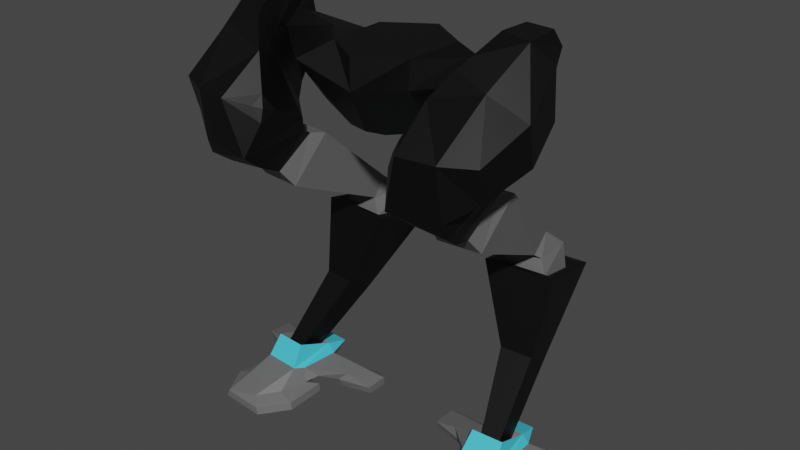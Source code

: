 # Source: WalkLegsModel.blend  (saved by Blender 3.5.10; exported with 4.5.12 LTS)
import bpy
from mathutils import Matrix  # noqa: F401  (used for matrix-valued properties, if any)

bpy.ops.wm.read_factory_settings(use_empty=True)
scene = bpy.context.scene
scene.name = 'Scene'

# ---- collections
col_collection = bpy.data.collections.new('Collection'); scene.collection.children.link(col_collection)

# ---- materials (node trees are filled in below, after node groups)
mat_body = bpy.data.materials.new('Body')
mat_body.alpha_threshold = 0.0
mat_body.use_transparent_shadow = False
mat_body.roughness = 0.5
mat_body.line_color = (0.0, 0.0, 0.0, 1.0)
mat_trim = bpy.data.materials.new('Trim')
mat_trim.use_transparent_shadow = False
mat_accent = bpy.data.materials.new('Accent')
mat_accent.use_transparent_shadow = False

# ---- material node trees
mat_body.use_nodes = True; mat_body.node_tree.nodes.clear()
_N = mat_body.node_tree.nodes; _L = mat_body.node_tree.links
n0 = _N.new('ShaderNodeOutputMaterial'); n0.name = 'Material Output'; n0.location = (300, 300)
n1 = _N.new('ShaderNodeBsdfPrincipled'); n1.name = 'Principled BSDF'; n1.location = (10, 300)
n1.distribution = 'GGX'
n1.subsurface_method = 'RANDOM_WALK_SKIN'
n1.inputs[0].default_value = (0.0, 0.0, 0.0, 1.0)
n1.inputs[3].default_value = 1.45
n1.inputs[27].default_value = (0.0, 0.0, 0.0, 1.0)
n1.inputs[28].default_value = 1.0
_L.new(n1.outputs[0], n0.inputs[0])
n0.is_active_output = True
mat_trim.use_nodes = True; mat_trim.node_tree.nodes.clear()
_N = mat_trim.node_tree.nodes; _L = mat_trim.node_tree.links
n0 = _N.new('ShaderNodeBsdfPrincipled'); n0.name = 'Principled BSDF'; n0.location = (10, 300)
n0.distribution = 'GGX'
n0.subsurface_method = 'RANDOM_WALK_SKIN'
n0.inputs[0].default_value = (0.1376, 0.1376, 0.1376, 1.0)
n0.inputs[3].default_value = 1.45
n0.inputs[27].default_value = (0.0, 0.0, 0.0, 1.0)
n0.inputs[28].default_value = 1.0
n1 = _N.new('ShaderNodeOutputMaterial'); n1.name = 'Material Output'; n1.location = (300, 300)
_L.new(n0.outputs[0], n1.inputs[0])
n1.is_active_output = True
mat_accent.use_nodes = True; mat_accent.node_tree.nodes.clear()
_N = mat_accent.node_tree.nodes; _L = mat_accent.node_tree.links
n0 = _N.new('ShaderNodeBsdfPrincipled'); n0.name = 'Principled BSDF'; n0.location = (10, 300)
n0.distribution = 'GGX'
n0.subsurface_method = 'RANDOM_WALK_SKIN'
n0.inputs[0].default_value = (0.06487, 0.6272, 0.8, 1.0)
n0.inputs[3].default_value = 1.45
n0.inputs[27].default_value = (0.0, 0.0, 0.0, 1.0)
n0.inputs[28].default_value = 1.0
n1 = _N.new('ShaderNodeOutputMaterial'); n1.name = 'Material Output'; n1.location = (300, 300)
_L.new(n0.outputs[0], n1.inputs[0])
n1.is_active_output = True

# ---- world
world_world = bpy.data.worlds.new('World'); scene.world = world_world
world_world.use_nodes = True; world_world.node_tree.nodes.clear()
_N = world_world.node_tree.nodes; _L = world_world.node_tree.links
n0 = _N.new('ShaderNodeOutputWorld'); n0.name = 'World Output'; n0.location = (300, 300)
n1 = _N.new('ShaderNodeBackground'); n1.name = 'Background'; n1.location = (10, 300)
n1.inputs[0].default_value = (0.05088, 0.05088, 0.05088, 1.0)
_L.new(n1.outputs[0], n0.inputs[0])
n0.is_active_output = True
world_world.color = (0.05088, 0.05088, 0.05088)
world_world.use_sun_shadow = False
world_world.sun_shadow_jitter_overblur = 0.0

# ---- meshes
me_cube = bpy.data.meshes.new('Cube')
me_cube.from_pydata([(5.567, -1.734, -11.73), (5.616, -1.733, -11.97), (5.006, -2.758, -11.71), (5.119, -2.75, -11.97), (3.542, -2.866, -11.97), (5.309, -0.3635, -11.97), (5.279, -0.3632, -11.71), (5.067, -1.746, -11.52), (5.123, -0.8011, -11.54), (4.731, -1.035, -11.03), (4.823, -0.3286, -11.12), (4.478, 1.957, -6.05), (3.169, -0.9495, -11.53), (2.896, -0.9311, -1.283), (4.586, 0.6122, -10.81), (4.756, 0.7007, -11.13), (4.589, 0.6917, -11.52), (5.744, 0.4554, -11.42), (5.175, -0.3084, -11.47), (5.154, -2.827, -1.584), (6.56, 0.7305, -11.71), (5.518, 0.2912, -11.71), (6.413, 1.499, -11.68), (5.273, 1.112, -11.64), (6.546, 0.8124, -11.97), (5.515, 0.3987, -11.97), (6.403, 1.52, -11.98), (5.276, 1.637, -11.95), (4.456, 1.401, -11.08), (3.731, 1.361, -11.34), (4.254, 1.395, -11.29), (4.642, -0.5825, -10.38), (4.842, -0.5686, 1.956), (4.63, 0.2972, -0.5574), (5.87, 1.753, -11.91), (2.906, -1.929, -11.73), (2.857, -1.935, -11.97), (3.583, -2.861, -11.72), (2.898, -0.5405, -11.97), (2.928, -0.5363, -11.71), (3.909, -2.562, -11.53), (3.402, -1.868, -11.52), (3.509, -1.123, -11.03), (3.355, -0.7744, -11.12), (3.502, -1.805, 1.28), (3.42, 0.528, -10.8), (3.246, 0.55, -11.14), (3.335, 0.5937, -11.48), (2.312, 0.2035, -11.42), (3.02, -0.4745, -11.47), (5.441, -1.034, -1.11), (1.456, 0.3559, -11.71), (2.577, 0.07464, -11.71), (1.456, 1.142, -11.7), (2.641, 0.9269, -11.64), (1.453, 0.4385, -11.97), (2.542, 0.181, -11.97), (1.458, 1.157, -11.97), (3.41, 1.325, -11.07), (5.605, -1.542, 0.2658), (3.601, -0.6582, -10.37), (2.535, 1.446, -11.94), (1.892, 1.444, -11.88), (3.695, -1.371, 1.572), (4.416, -0.4559, -10.7), (4.351, 0.3503, -10.96), (3.704, 0.2989, -10.95), (3.791, -0.5021, -10.7), (4.208, 1.446, -8.618), (4.116, 2.39, -9.125), (3.067, 2.316, -9.121), (3.133, 1.366, -8.621), (4.257, 4.239, -6.464), (1.875, 4.063, -6.467), (2.119, 1.784, -6.047), (3.605, 2.797, -5.021), (2.736, 2.727, -5.016), (2.731, 2.221, -5.63), (3.698, 2.081, -5.502), (2.614, -3.498, -2.276), (4.364, -3.151, -2.65), (2.494, 3.463, -5.654), (4.014, 2.218, -6.196), (3.886, 3.62, -6.504), (3.3, -0.3654, -0.9566), (5.247, -3.08, -0.4983), (2.38, 3.523, -6.509), (2.491, 2.096, -6.178), (3.777, 3.568, -5.641), (3.815, 2.317, -5.685), (4.539, -0.939, -1.657), (2.365, -1.34, -1.628), (4.332, -3.313, -2.203), (4.605, -2.027, 0.9619), (3.004, -2.313, 0.5403), (3.125, -3.731, -0.505), (4.265, -3.535, -0.5337), (4.092, 3.952, -6.369), (4.267, 2.06, -6.01), (2.104, 3.806, -6.369), (2.289, 1.914, -6.011), (2.259, -2.488, -1.012), (2.334, -3.026, -1.263), (2.504, -2.767, -0.5205), (2.58, -3.11, -0.7904), (4.631, 0.9677, 0.5181), (4.978, 0.7359, 1.561), (4.726, 0.6873, 1.973), (3.889, 0.6889, 2.003), (4.008, 1.035, 0.389), (4.428, 1.147, 1.421), (2.047, -1.854, 0.3876), (2.045, -0.6619, -1.133), (1.905, 1.501, 0.3947), (2.07, 1.709, -0.02598), (0.026, 0.5005, -1.243), (0.026, 2.485, 0.2536), (0.026, 2.427, -0.2183), (0.6529, -1.152, -1.426), (0.02717, -1.843, -0.1299), (0.026, -1.263, -1.447), (1.367, -0.9591, 0.8804), (1.457, 1.063, 0.8817), (-0.001077, -1.849, 0.8817), (-0.001077, 2.028, 0.8817), (3.789, 0.4953, 1.625), (3.609, -0.9881, 0.7734), (3.58, -0.07033, -0.2994), (2.376, -2.89, -0.8831), (3.958, 0.2943, 1.077), (3.625, -0.06865, -0.1056), (3.881, -0.3421, 0.6217), (3.716, 0.8653, 0.2746), (5.265, 0.1432, -0.2554), (5.338, -0.08437, 1.362), (3.833, -0.3154, 2.002), (3.605, 0.3706, -0.4064), (2.334, 0.07566, 0.8423), (2.201, 0.7161, -0.5386), (0.026, 1.703, -0.7744), (3.86, 0.5689, 0.3707), (3.713, -0.1851, 1.511), (2.722, -1.423, -3.897), (4.264, -0.05062, -2.501), (4.137, -1.298, -3.9), (2.576, -0.1747, -2.501), (4.124, -0.5665, -2.408), (2.732, -0.6853, -2.384), (2.874, -1.902, -3.291), (4.032, -1.786, -3.317), (4.373, -0.9292, -2.104), (2.586, -1.106, -2.157), (2.724, -2.7, -2.881), (4.24, -2.562, -3.079)], [], [(93, 59, 32), (44, 13, 91), (93, 96, 85), (44, 91, 94), (93, 85, 59), (11, 100, 74), (11, 98, 100), (92, 96, 95, 79), (94, 95, 96), (96, 93, 94), (93, 44, 94), (109, 108, 110), (108, 107, 110), (107, 106, 110), (105, 109, 110), (106, 105, 110), (118, 119, 120), (119, 118, 111), (84, 126, 127), (132, 125, 108), (103, 101, 128), (101, 102, 128), (102, 104, 128), (104, 103, 128), (127, 130, 140), (108, 141, 135), (136, 132, 109), (137, 121, 111), (140, 138, 114), (32, 135, 63), (59, 133, 134), (151, 152, 79), (33, 133, 50, 90), (84, 33, 90, 13), (63, 44, 93, 32), (84, 13, 44, 63), (133, 33, 105), (19, 85, 96, 92), (19, 92, 90, 50), (68, 71, 67, 64), (70, 71, 74, 73), (66, 67, 71, 70), (65, 69, 68, 64), (69, 65, 66, 70), (71, 68, 11, 74), (69, 72, 11, 68), (70, 73, 72, 69), (91, 151, 79), (100, 87, 86, 99), (100, 98, 82, 87), (83, 82, 98, 97), (97, 99, 86, 83), (80, 150, 90, 92), (150, 151, 91, 13, 90), (59, 50, 133), (103, 94, 91, 101), (72, 73, 99, 97), (11, 72, 97, 98), (74, 100, 99, 73), (50, 59, 85, 19), (103, 104, 95, 94), (101, 91, 79, 102), (102, 79, 95, 104), (105, 106, 134, 133), (108, 135, 32, 107), (129, 113, 137), (106, 107, 32, 134), (109, 105, 33, 136), (115, 139, 138, 112), (113, 129, 140, 114), (138, 140, 130, 112), (112, 130, 131, 111), (116, 113, 114, 117), (118, 120, 115, 112), (112, 111, 118), (121, 123, 119, 111), (121, 137, 113, 122), (122, 113, 116, 124), (131, 130, 127, 126), (136, 84, 127), (141, 108, 125), (140, 129, 125, 132), (141, 125, 129), (109, 132, 108), (84, 63, 126), (126, 63, 135, 141), (131, 126, 141, 129), (121, 122, 124, 123), (139, 117, 114, 138), (132, 127, 140), (136, 127, 132), (137, 111, 131, 129), (33, 84, 136), (32, 59, 134), (148, 149, 153, 152), (149, 146, 150, 153), (148, 152, 151, 147), (152, 153, 80, 79), (150, 80, 153), (150, 146, 147, 151), (80, 92, 79), (38, 6, 5), (12, 18, 8), (15, 23, 16), (15, 17, 22), (10, 18, 17), (15, 22, 23), (23, 21, 18), (17, 21, 20), (17, 18, 21), (38, 39, 6), (53, 51, 48), (46, 47, 54), (46, 48, 43), (46, 54, 53), (52, 54, 49), (48, 51, 52), (29, 16, 47), (48, 52, 49), (62, 61, 57), (86, 87, 81), (82, 89, 77), (82, 77, 87), (6, 12, 8), (7, 2, 0), (16, 23, 18), (88, 81, 76), (22, 17, 20), (15, 10, 17), (30, 16, 29), (39, 12, 6), (49, 54, 47), (46, 53, 48), (43, 48, 49), (78, 77, 89), (88, 76, 75), (83, 88, 82), (8, 18, 10, 7), (77, 78, 144, 142), (86, 81, 88, 83), (2, 37, 4, 3), (0, 2, 3, 1), (0, 1, 5, 6), (2, 40, 37), (0, 6, 8, 7), (1, 3, 4, 36, 38, 5), (7, 10, 9, 2), (18, 12, 16), (9, 42, 40, 2), (22, 20, 24, 26), (24, 25, 27, 26), (23, 27, 25, 21), (34, 22, 26), (20, 21, 25, 24), (29, 58, 28, 30), (16, 30, 28, 15), (23, 22, 34, 27), (34, 26, 27), (43, 49, 12, 41), (4, 37, 35, 36), (35, 39, 38, 36), (35, 41, 12, 39), (37, 40, 41, 35), (42, 43, 41, 40), (16, 12, 49, 47), (53, 57, 55, 51), (57, 61, 56, 55), (56, 61, 54, 52), (57, 53, 62), (51, 55, 56, 52), (58, 29, 47, 46), (54, 61, 62, 53), (60, 31, 64, 67), (45, 60, 67, 66), (14, 65, 64, 31), (14, 45, 66, 65), (89, 88, 75, 78), (78, 75, 143, 144), (76, 81, 77), (77, 142, 145, 76), (81, 87, 77), (89, 82, 88), (145, 143, 75, 76), (142, 148, 147, 145), (144, 143, 146, 149), (142, 144, 149, 148), (146, 143, 145, 147), (9, 14, 31), (28, 14, 15), (45, 42, 60), (14, 28, 58, 45), (10, 15, 14, 9), (60, 42, 9, 31), (58, 46, 45), (45, 46, 43, 42)])
me_cube.polygons.foreach_set('material_index', [0, 0, 0, 0, 0, 0, 0, 0, 0, 0, 0, 0, 0, 0, 0, 0, 0, 0, 0, 0, 0, 0, 0, 0, 0, 0, 0, 0, 0, 0, 0, 0, 0, 0, 0, 0, 0, 0, 0, 0, 0, 0, 0, 0, 0, 0, 0, 0, 0, 0, 0, 0, 0, 0, 0, 0, 0, 0, 0, 0, 0, 0, 0, 0, 0, 0, 0, 0, 0, 0, 0, 0, 0, 0, 0, 0, 0, 0, 0, 0, 0, 0, 0, 0, 0, 0, 0, 0, 0, 0, 0, 0, 0, 0, 0, 0, 0, 0, 0, 0, 0, 1, 1, 1, 1, 1, 1, 1, 1, 1, 1, 1, 1, 1, 1, 1, 1, 1, 1, 1, 1, 1, 1, 1, 1, 1, 1, 1, 1, 1, 1, 1, 1, 1, 1, 1, 1, 1, 1, 1, 1, 1, 1, 1, 1, 1, 1, 1, 1, 1, 1, 1, 1, 1, 1, 1, 1, 1, 1, 1, 1, 1, 1, 1, 1, 1, 1, 1, 1, 1, 1, 1, 1, 1, 1, 1, 1, 1, 1, 1, 1, 1, 1, 1, 1, 1, 1, 2, 2, 2, 2, 2, 2, 2, 2])
_uv = me_cube.uv_layers.new(name='UVMap')
_uv.uv.foreach_set('vector', [0.625, 0.75, 0.625, 0.75, 0.625, 0.75, 0.625, 0.75, 0.625, 0.7509, 0.625, 0.7518, 0.625, 0.75, 0.625, 0.75, 0.625, 0.75, 0.625, 0.75, 0.625, 0.7518, 0.625, 0.75, 0.625, 0.75, 0.625, 0.75, 0.625, 0.75, 0.625, 0.75, 0.625, 0.75, 0.625, 0.75, 0.625, 0.75, 0.625, 0.75, 0.625, 0.75, 0.625, 0.75, 0.625, 0.75, 0.625, 0.75, 0.625, 0.75, 0.625, 0.75, 0.625, 0.75, 0.625, 0.75, 0.625, 0.75, 0.625, 0.75, 0.625, 0.75, 0.625, 0.75, 0.625, 0.75, 0.625, 0.75, 0.625, 0.7509, 0.625, 0.75, 0.625, 0.7509, 0.625, 0.75, 0.625, 0.75, 0.625, 0.75, 0.625, 0.75, 0.625, 0.75, 0.625, 0.75, 0.625, 0.75, 0.625, 0.7509, 0.625, 0.75, 0.625, 0.75, 0.625, 0.75, 0.625, 0.75, 0.625, 0.7509, 0.625, 0.75, 0.625, 0.7509, 0.625, 0.75, 0.625, 0.7509, 0.625, 0.75, 0.625, 0.7509, 0.625, 0.75, 0.625, 0.7509, 0.625, 0.7509, 0.625, 0.75, 0.625, 0.75, 0.625, 0.75, 0.625, 0.7518, 0.625, 0.7505, 0.625, 0.7518, 0.625, 0.75, 0.625, 0.7505, 0.625, 0.75, 0.625, 0.75, 0.625, 0.7505, 0.625, 0.75, 0.625, 0.75, 0.625, 0.7505, 0.625, 0.7509, 0.625, 0.7509, 0.625, 0.7509, 0.625, 0.75, 0.625, 0.75, 0.625, 0.75, 0.625, 0.7509, 0.625, 0.7509, 0.625, 0.7509, 0.625, 0.75, 0.625, 0.75, 0.625, 0.75, 0.625, 0.7509, 0.625, 0.7509, 0.625, 0.7509, 0.625, 0.75, 0.625, 0.75, 0.625, 0.75, 0.625, 0.75, 0.625, 0.75, 0.625, 0.75, 0.625, 0.75, 0.625, 0.75, 0.625, 0.75, 0.625, 0.75, 0.625, 0.75, 0.625, 0.75, 0.625, 0.75, 0.625, 0.7509, 0.625, 0.75, 0.625, 0.75, 0.625, 0.7509, 0.625, 0.75, 0.625, 0.75, 0.625, 0.75, 0.625, 0.75, 0.625, 0.7509, 0.625, 0.7509, 0.625, 0.75, 0.625, 0.75, 0.625, 0.75, 0.625, 0.75, 0.625, 0.75, 0.625, 0.75, 0.625, 0.75, 0.625, 0.75, 0.625, 0.75, 0.625, 0.75, 0.625, 0.75, 0.625, 0.75, 0.625, 0.75, 0.625, 0.7496, 0.625, 0.75, 0.625, 0.75, 0.625, 0.7535, 0.625, 0.75, 0.625, 0.75, 0.625, 0.75, 0.625, 0.75, 0.625, 0.75, 0.625, 0.75, 0.625, 0.75, 0.625, 0.75, 0.625, 0.7494, 0.625, 0.7502, 0.625, 0.7496, 0.625, 0.7535, 0.625, 0.7502, 0.625, 0.7494, 0.625, 0.75, 0.625, 0.75, 0.625, 0.75, 0.625, 0.7496, 0.625, 0.75, 0.625, 0.75, 0.625, 0.7502, 0.625, 0.75, 0.625, 0.75, 0.625, 0.7496, 0.625, 0.75, 0.625, 0.75, 0.625, 0.75, 0.625, 0.7502, 0.625, 0.7518, 0.625, 0.75, 0.625, 0.75, 0.625, 0.75, 0.625, 0.7498, 0.625, 0.75, 0.625, 0.75, 0.625, 0.75, 0.625, 0.75, 0.625, 0.75, 0.625, 0.7498, 0.625, 0.7495, 0.625, 0.75, 0.625, 0.75, 0.625, 0.7491, 0.625, 0.7491, 0.625, 0.75, 0.625, 0.75, 0.625, 0.7495, 0.625, 0.7542, 0.625, 0.7495, 0.625, 0.75, 0.625, 0.75, 0.625, 0.7495, 0.625, 0.75, 0.625, 0.7518, 0.625, 0.7509, 0.625, 0.75, 0.625, 0.75, 0.625, 0.75, 0.625, 0.75, 0.625, 0.75, 0.625, 0.75, 0.625, 0.7518, 0.625, 0.7518, 0.625, 0.75, 0.625, 0.75, 0.625, 0.75, 0.625, 0.7491, 0.625, 0.75, 0.625, 0.75, 0.625, 0.7491, 0.625, 0.75, 0.625, 0.75, 0.625, 0.75, 0.625, 0.75, 0.625, 0.75, 0.625, 0.75, 0.625, 0.75, 0.625, 0.75, 0.625, 0.75, 0.625, 0.75, 0.625, 0.75, 0.625, 0.75, 0.625, 0.75, 0.625, 0.7518, 0.625, 0.7518, 0.625, 0.75, 0.625, 0.75, 0.625, 0.75, 0.625, 0.75, 0.625, 0.75, 0.625, 0.75, 0.625, 0.75, 0.625, 0.75, 0.625, 0.75, 0.625, 0.75, 0.625, 0.75, 0.625, 0.75, 0.625, 0.75, 0.625, 0.75, 0.625, 0.75, 0.625, 0.75, 0.625, 0.75, 0.625, 0.75, 0.625, 0.75, 0.625, 0.75, 0.625, 0.75, 0.625, 0.7509, 0.625, 0.75, 0.625, 0.75, 0.625, 0.7509, 0.625, 0.7509, 0.625, 0.7509, 0.625, 0.7509, 0.625, 0.7509, 0.625, 0.75, 0.625, 0.75, 0.625, 0.7509, 0.625, 0.7509, 0.625, 0.7509, 0.625, 0.7509, 0.625, 0.7509, 0.625, 0.7509, 0.625, 0.7509, 0.625, 0.7509, 0.625, 0.75, 0.625, 0.75, 0.625, 0.75, 0.625, 0.75, 0.625, 0.7509, 0.625, 0.7509, 0.625, 0.7509, 0.625, 0.7509, 0.625, 0.7509, 0.625, 0.7509, 0.625, 0.7509, 0.625, 0.75, 0.625, 0.7509, 0.625, 0.75, 0.625, 0.75, 0.625, 0.75, 0.625, 0.75, 0.625, 0.75, 0.625, 0.75, 0.625, 0.75, 0.625, 0.75, 0.625, 0.75, 0.625, 0.75, 0.625, 0.75, 0.625, 0.75, 0.625, 0.75, 0.625, 0.7509, 0.625, 0.7509, 0.625, 0.75, 0.625, 0.7509, 0.625, 0.7509, 0.625, 0.7509, 0.625, 0.75, 0.625, 0.75, 0.625, 0.75, 0.625, 0.7509, 0.625, 0.75, 0.625, 0.75, 0.625, 0.7509, 0.625, 0.75, 0.625, 0.75, 0.625, 0.75, 0.625, 0.7509, 0.625, 0.7509, 0.625, 0.75, 0.625, 0.7509, 0.625, 0.75, 0.625, 0.75, 0.625, 0.75, 0.625, 0.75, 0.625, 0.75, 0.625, 0.75, 0.625, 0.75, 0.625, 0.75, 0.625, 0.75, 0.625, 0.75, 0.625, 0.75, 0.625, 0.75, 0.625, 0.75, 0.625, 0.75, 0.625, 0.7509, 0.625, 0.7509, 0.625, 0.7509, 0.625, 0.7509, 0.625, 0.7509, 0.625, 0.7509, 0.625, 0.7509, 0.625, 0.7509, 0.625, 0.7509, 0.625, 0.7509, 0.625, 0.75, 0.625, 0.75, 0.625, 0.75, 0.625, 0.75, 0.625, 0.75, 0.625, 0.7509, 0.625, 0.7509, 0.625, 0.75, 0.625, 0.75, 0.625, 0.75, 0.625, 0.75, 0.625, 0.7539, 0.625, 0.7541, 0.625, 0.75, 0.625, 0.7539, 0.625, 0.7496, 0.625, 0.7495, 0.625, 0.7541, 0.625, 0.75, 0.625, 0.75, 0.625, 0.75, 0.625, 0.7502, 0.625, 0.75, 0.625, 0.7541, 0.625, 0.7542, 0.625, 0.75, 0.625, 0.7495, 0.625, 0.7542, 0.625, 0.7541, 0.625, 0.7495, 0.625, 0.7496, 0.625, 0.7502, 0.625, 0.75, 0.625, 0.7542, 0.625, 0.75, 0.625, 0.75, 0.375, 0.5, 0.625, 0.5, 0.375, 0.5, 0.625, 0.498, 0.625, 0.5, 0.625, 0.5, 0.625, 0.5, 0.625, 0.5, 0.625, 0.4705, 0.625, 0.5, 0.625, 0.5, 0.625, 0.5, 0.625, 0.5, 0.625, 0.5, 0.625, 0.5, 0.625, 0.5, 0.625, 0.5, 0.625, 0.5, 0.625, 0.5, 0.625, 0.5, 0.625, 0.5, 0.625, 0.5, 0.625, 0.5, 0.625, 0.5, 0.625, 0.5, 0.625, 0.5, 0.625, 0.5, 0.375, 0.5, 0.625, 0.5, 0.625, 0.5, 0.625, 0.5, 0.625, 0.5, 0.625, 0.5, 0.625, 0.5, 0.625, 0.5, 0.625, 0.5, 0.625, 0.5, 0.625, 0.5, 0.625, 0.5, 0.625, 0.5, 0.625, 0.5, 0.625, 0.5, 0.625, 0.5, 0.625, 0.5, 0.625, 0.5, 0.625, 0.5, 0.625, 0.5, 0.625, 0.5, 0.7338, 0.5, 0.625, 0.4705, 0.625, 0.5, 0.625, 0.5, 0.625, 0.5, 0.625, 0.5, 0.625, 0.5, 0.625, 0.5, 0.625, 0.5, 0.625, 0.75, 0.625, 0.7498, 0.625, 0.75, 0.625, 0.75, 0.625, 0.75, 0.625, 0.7515, 0.625, 0.75, 0.625, 0.7515, 0.625, 0.7498, 0.625, 0.5, 0.625, 0.498, 0.625, 0.5, 0.625, 0.5, 0.625, 0.75, 0.625, 0.5, 0.625, 0.4705, 0.625, 0.5, 0.625, 0.5, 0.625, 0.7507, 0.625, 0.75, 0.625, 0.7539, 0.625, 0.5, 0.625, 0.5, 0.625, 0.5, 0.625, 0.5, 0.625, 0.5, 0.625, 0.5, 0.625, 0.5, 0.625, 0.4705, 0.625, 0.3912, 0.625, 0.5, 0.625, 0.498, 0.625, 0.5, 0.625, 0.5, 0.625, 0.5, 0.625, 0.5, 0.625, 0.5, 0.625, 0.5, 0.625, 0.5, 0.625, 0.5, 0.625, 0.5, 0.625, 0.5, 0.625, 0.75, 0.625, 0.7515, 0.625, 0.75, 0.625, 0.7507, 0.625, 0.7539, 0.625, 0.75, 0.625, 0.7495, 0.625, 0.7507, 0.625, 0.75, 0.625, 0.5, 0.625, 0.5, 0.625, 0.5, 0.625, 0.5, 0.625, 0.7515, 0.625, 0.75, 0.625, 0.7537, 0.625, 0.7499, 0.625, 0.75, 0.625, 0.75, 0.625, 0.7507, 0.625, 0.7495, 0.625, 0.75, 0.625, 0.75, 0.375, 0.75, 0.375, 0.75, 0.625, 0.5, 0.625, 0.75, 0.375, 0.75, 0.375, 0.5, 0.625, 0.5, 0.375, 0.5, 0.375, 0.5, 0.625, 0.5, 0.625, 0.75, 0.625, 0.7454, 0.625, 0.75, 0.625, 0.5, 0.625, 0.5, 0.625, 0.5, 0.625, 0.5, 0.375, 0.5, 0.375, 0.75, 0.375, 0.75, 0.375, 0.5, 0.375, 0.5, 0.375, 0.5, 0.625, 0.5, 0.625, 0.5, 0.625, 0.753, 0.625, 0.75, 0.625, 0.5, 0.625, 0.498, 0.625, 0.4705, 0.625, 0.753, 0.625, 0.75, 0.625, 0.7454, 0.625, 0.75, 0.625, 0.5, 0.625, 0.5, 0.625, 0.5, 0.625, 0.5, 0.625, 0.5, 0.625, 0.5, 0.625, 0.5, 0.625, 0.5, 0.625, 0.5, 0.625, 0.5, 0.625, 0.5, 0.625, 0.5, 0.625, 0.5, 0.625, 0.5, 0.625, 0.5, 0.625, 0.5, 0.625, 0.5, 0.625, 0.5, 0.625, 0.5, 0.7338, 0.5, 0.625, 0.5365, 0.625, 0.5283, 0.625, 0.5, 0.625, 0.4705, 0.625, 0.5, 0.625, 0.5283, 0.625, 0.5, 0.625, 0.5, 0.625, 0.5, 0.625, 0.5, 0.625, 0.5, 0.625, 0.5, 0.625, 0.5, 0.625, 0.5, 0.625, 0.5, 0.625, 0.5, 0.625, 0.498, 0.625, 0.5, 0.375, 0.75, 0.625, 0.75, 0.625, 0.5, 0.375, 0.5, 0.625, 0.5, 0.625, 0.5, 0.375, 0.5, 0.375, 0.5, 0.625, 0.5, 0.625, 0.5, 0.625, 0.498, 0.625, 0.5, 0.625, 0.75, 0.625, 0.7454, 0.625, 0.5, 0.625, 0.5, 0.625, 0.75, 0.625, 0.5, 0.625, 0.5, 0.625, 0.7454, 0.625, 0.4705, 0.625, 0.498, 0.625, 0.5, 0.625, 0.5, 0.625, 0.5, 0.625, 0.5, 0.625, 0.5, 0.625, 0.5, 0.625, 0.5, 0.625, 0.5, 0.625, 0.5, 0.625, 0.5, 0.625, 0.5, 0.625, 0.5, 0.625, 0.5, 0.625, 0.5, 0.625, 0.5, 0.625, 0.5, 0.625, 0.5, 0.625, 0.5, 0.625, 0.5, 0.625, 0.5, 0.625, 0.5, 0.625, 0.5365, 0.7338, 0.5, 0.625, 0.5, 0.625, 0.5, 0.625, 0.5, 0.625, 0.5, 0.625, 0.5, 0.625, 0.5, 0.625, 0.75, 0.625, 0.75, 0.625, 0.7535, 0.625, 0.75, 0.625, 0.7497, 0.625, 0.75, 0.625, 0.75, 0.625, 0.75, 0.625, 0.75, 0.625, 0.7494, 0.625, 0.7535, 0.625, 0.75, 0.625, 0.75, 0.625, 0.7497, 0.625, 0.75, 0.625, 0.7494, 0.625, 0.75, 0.625, 0.7507, 0.625, 0.75, 0.625, 0.75, 0.625, 0.75, 0.625, 0.75, 0.625, 0.7496, 0.625, 0.7537, 0.625, 0.7539, 0.625, 0.75, 0.625, 0.7515, 0.625, 0.7515, 0.625, 0.7499, 0.625, 0.7505, 0.625, 0.7539, 0.625, 0.75, 0.625, 0.7498, 0.625, 0.7515, 0.625, 0.75, 0.625, 0.75, 0.625, 0.7507, 0.625, 0.7505, 0.625, 0.7496, 0.625, 0.75, 0.625, 0.7539, 0.625, 0.7499, 0.625, 0.75, 0.625, 0.7502, 0.625, 0.7505, 0.625, 0.7537, 0.625, 0.7496, 0.625, 0.7496, 0.625, 0.7539, 0.625, 0.7499, 0.625, 0.7537, 0.625, 0.7539, 0.625, 0.75, 0.625, 0.7496, 0.625, 0.7496, 0.625, 0.7505, 0.625, 0.7502, 0.625, 0.753, 0.625, 0.75, 0.625, 0.75, 0.625, 0.5283, 0.625, 0.75, 0.625, 0.5, 0.625, 0.7497, 0.625, 0.75, 0.625, 0.75, 0.625, 0.75, 0.625, 0.5283, 0.625, 0.5365, 0.625, 0.7497, 0.625, 0.5, 0.625, 0.5, 0.625, 0.75, 0.625, 0.753, 0.625, 0.75, 0.625, 0.75, 0.625, 0.753, 0.625, 0.75, 0.625, 0.5365, 0.625, 0.5, 0.625, 0.7497, 0.625, 0.7497, 0.625, 0.5, 0.625, 0.5, 0.625, 0.75])
me_cube.materials.append(mat_body)
me_cube.materials.append(mat_trim)
me_cube.materials.append(mat_accent)
me_cube.use_mirror_vertex_groups = False
me_cube.update()
arm_armature = bpy.data.armatures.new('Armature')  # bones are not reproduced

# ---- objects
ob_legs = bpy.data.objects.new('Legs', me_cube)
ob_armature = bpy.data.objects.new('Armature', arm_armature)

# ---- transforms, parenting, visibility, modifiers, constraints
ob_legs.parent = ob_armature
ob_legs.location = (0.0, 0.0, 0.0)
ob_legs.lock_rotations_4d = False
ob_legs.empty_display_type = 'ARROWS'
ob_legs.lineart.crease_threshold = 0.0
_vg = ob_legs.vertex_groups.new(name='Body')
for _i, _w in zip([109, 111, 112, 113, 114, 115, 116, 117, 118, 119, 120, 121, 122, 123, 124, 127, 129, 130, 132, 136, 137, 138, 139, 140], [0.005089, 0.8777, 0.836, 0.8722, 0.8443, 0.9817, 0.95, 0.9452, 0.9617, 0.9605, 0.9709, 0.94, 0.937, 0.9672, 0.9611, 0.0085, 0.05119, 0.07173, 0.03652, 0.006794, 0.8004, 0.7524, 0.9499, 0.07431]): _vg.add([_i], _w, 'REPLACE')
_vg = ob_legs.vertex_groups.new(name='LegUpper.L')
for _i, _w in zip([13, 19, 32, 33, 44, 50, 59, 63, 79, 80, 84, 85, 90, 91, 92, 93, 94, 95, 96, 101, 102, 103, 104, 105, 106, 107, 108, 109, 110, 111, 112, 113, 114, 116, 117, 118, 119, 120, 121, 122, 123, 124, 125, 126, 127, 128, 129, 130, 131, 132, 133, 134, 135, 136, 137, 138, 139, 140, 141, 143, 145, 146, 147, 148, 149, 150, 151, 152, 153], [0.9286, 0.843, 0.9971, 0.9841, 0.9837, 0.9548, 0.9823, 0.9901, 0.4744, 0.444, 0.9581, 0.9297, 0.8632, 0.8168, 0.5314, 0.9848, 0.9458, 0.8664, 0.9026, 0.8153, 0.5878, 0.8826, 0.8179, 0.9927, 0.997, 0.9964, 0.9904, 0.9705, 0.9912, 0.1222, 0.1636, 0.1277, 0.1555, 0.04978, 0.05477, 0.02639, 0.0289, 0.008171, 0.05999, 0.06297, 0.01561, 0.02765, 0.9784, 0.9872, 0.9548, 0.6991, 0.9485, 0.9251, 0.9758, 0.954, 0.9895, 0.998, 0.9923, 0.9582, 0.1995, 0.2471, 0.04997, 0.9246, 0.9877, 0.05198, 0.02544, 0.1815, 0.1496, 0.06176, 0.0697, 0.7752, 0.7112, 0.1737, 0.2043]): _vg.add([_i], _w, 'REPLACE')
_vg = ob_legs.vertex_groups.new(name='LegMiddle.L')
for _i, _w in zip([11, 13, 19, 50, 72, 73, 74, 75, 76, 77, 78, 79, 80, 81, 82, 83, 84, 85, 86, 87, 88, 89, 90, 91, 92, 94, 95, 96, 97, 98, 99, 100, 101, 102, 103, 104, 128, 142, 143, 144, 145, 146, 147, 148, 149, 150, 151, 152, 153], [0.1966, 0.06759, 0.1569, 0.03949, 0.4754, 0.5775, 0.8395, 0.9795, 0.9839, 0.982, 0.9888, 0.5255, 0.5559, 0.8861, 0.4025, 0.5504, 0.009304, 0.07006, 0.6322, 0.8402, 0.8715, 0.8636, 0.136, 0.1823, 0.4685, 0.05326, 0.1335, 0.09724, 0.4953, 0.2794, 0.6043, 0.8266, 0.1843, 0.4121, 0.1169, 0.1819, 0.3007, 0.9843, 0.9474, 0.9821, 0.9617, 0.8182, 0.8501, 0.9381, 0.9302, 0.2242, 0.2879, 0.8263, 0.7956]): _vg.add([_i], _w, 'REPLACE')
_vg = ob_legs.vertex_groups.new(name='LegBottom.L')
for _i, _w in zip([0, 1, 5, 6, 7, 8, 9, 10, 11, 12, 14, 15, 16, 17, 18, 20, 21, 22, 23, 24, 25, 26, 27, 28, 29, 30, 31, 34, 35, 36, 38, 39, 41, 42, 43, 45, 46, 47, 48, 49, 51, 52, 53, 54, 55, 56, 57, 58, 60, 61, 62, 64, 65, 66, 67, 68, 69, 70, 71, 72, 73, 74, 81, 82, 83, 86, 87, 88, 89, 97, 98, 99, 100], [0.03917, 0.04158, 0.1258, 0.1388, 0.01468, 0.1556, 0.05106, 0.1378, 0.803, 0.1318, 0.4634, 0.3574, 0.484, 0.4366, 0.4418, 0.4538, 0.4326, 0.4565, 0.4124, 0.4552, 0.4319, 0.4537, 0.4254, 0.4695, 0.4864, 0.4767, 0.08567, 0.4396, 0.02126, 0.01535, 0.1092, 0.1191, 0.01357, 0.0756, 0.149, 0.6589, 0.4604, 0.6218, 0.4388, 0.3929, 0.4868, 0.4418, 0.4819, 0.4898, 0.4872, 0.4569, 0.5012, 0.458, 0.09979, 0.4907, 0.4927, 0.1678, 0.8892, 0.8981, 0.1845, 0.9917, 0.9822, 0.9766, 0.9842, 0.5241, 0.4222, 0.1602, 0.1136, 0.5972, 0.4494, 0.3676, 0.1596, 0.1282, 0.1362, 0.5043, 0.7202, 0.3954, 0.1731]): _vg.add([_i], _w, 'REPLACE')
_vg = ob_legs.vertex_groups.new(name='Foot.L')
for _i, _w in zip([0, 1, 2, 3, 4, 5, 6, 7, 8, 9, 10, 12, 14, 15, 16, 17, 18, 20, 21, 22, 23, 24, 25, 26, 27, 28, 29, 30, 31, 34, 35, 36, 37, 38, 39, 40, 41, 42, 43, 45, 46, 47, 48, 49, 51, 52, 53, 54, 55, 56, 57, 58, 60, 61, 62, 64, 65, 66, 67], [0.9554, 0.9542, 0.9933, 0.9933, 0.9907, 0.8742, 0.8612, 0.9677, 0.8444, 0.9489, 0.8622, 0.8682, 0.5365, 0.6426, 0.516, 0.5634, 0.5582, 0.5462, 0.5673, 0.5435, 0.5876, 0.5448, 0.5681, 0.5463, 0.5746, 0.5304, 0.5135, 0.5232, 0.9143, 0.5604, 0.9644, 0.9673, 0.9924, 0.8908, 0.8808, 0.9953, 0.9682, 0.9244, 0.851, 0.3408, 0.5395, 0.3781, 0.5612, 0.6071, 0.5132, 0.5582, 0.5181, 0.5101, 0.5127, 0.5431, 0.4988, 0.542, 0.9002, 0.5092, 0.5073, 0.8322, 0.1106, 0.1015, 0.8154]): _vg.add([_i], _w, 'REPLACE')
_vg = ob_legs.vertex_groups.new(name='LegUpper.R')
_vg = ob_legs.vertex_groups.new(name='LegMiddle.R')
_vg = ob_legs.vertex_groups.new(name='LegBottom.R')
_vg = ob_legs.vertex_groups.new(name='Foot.R')
_m = ob_legs.modifiers.new('Mirror', 'MIRROR')
_m.merge_threshold = 0.1
_m = ob_legs.modifiers.new('Armature', 'ARMATURE')
_m.object = ob_armature
ob_armature.location = (0.0, 0.0, 0.0)
ob_armature.show_in_front = True

# ---- collection membership
col_collection.objects.link(ob_legs)
col_collection.objects.link(ob_armature)

# ---- scene / render settings (as saved in the file)
scene.frame_start = 1; scene.frame_end = 250; scene.frame_set(1)
scene.render.engine = 'BLENDER_EEVEE_NEXT'
scene.cycles.sampling_pattern = 'TABULATED_SOBOL'
scene.view_settings.view_transform = 'Filmic'
bpy.context.view_layer.update()

# ---- added for rendering (the .blend has no active camera and no usable light): camera, sun
cam_auto = bpy.data.cameras.new('AutoCamera')
cam_auto.lens = 50.0
cam_auto.sensor_width = 36.0
cam_auto.clip_end = 1000.0
ob_auto_camera = bpy.data.objects.new('AutoCamera', cam_auto)
scene.collection.objects.link(ob_auto_camera)
ob_auto_camera.location = (19.2095, -22.7973, 10.3812)
ob_auto_camera.rotation_euler = (1.09748, -7.21219e-08, 0.694738)
scene.camera = ob_auto_camera
light_auto_sun = bpy.data.lights.new('AutoSun', 'SUN')
light_auto_sun.energy = 3.0
light_auto_sun.angle = 0.0523599
ob_auto_sun = bpy.data.objects.new('AutoSun', light_auto_sun)
scene.collection.objects.link(ob_auto_sun)
ob_auto_sun.rotation_euler = (0.872665, 0.174533, 0.523599)
bpy.context.view_layer.update()
